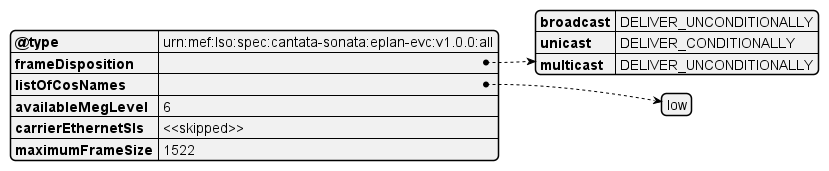

The diagram above was rendered by PlantUML. Its source (embedded in the PNG):
@startjson
{
  "@type": "urn:mef:lso:spec:cantata-sonata:eplan-evc:v1.0.0:all",
  "frameDisposition": {
    "broadcast": "DELIVER_UNCONDITIONALLY",
    "unicast": "DELIVER_CONDITIONALLY",
    "multicast": "DELIVER_UNCONDITIONALLY"
  },
  "listOfCosNames": ["low"],
  "availableMegLevel": "6",
  "carrierEthernetSls": "<<skipped>>",
  "maximumFrameSize": 1522
}
@endjson